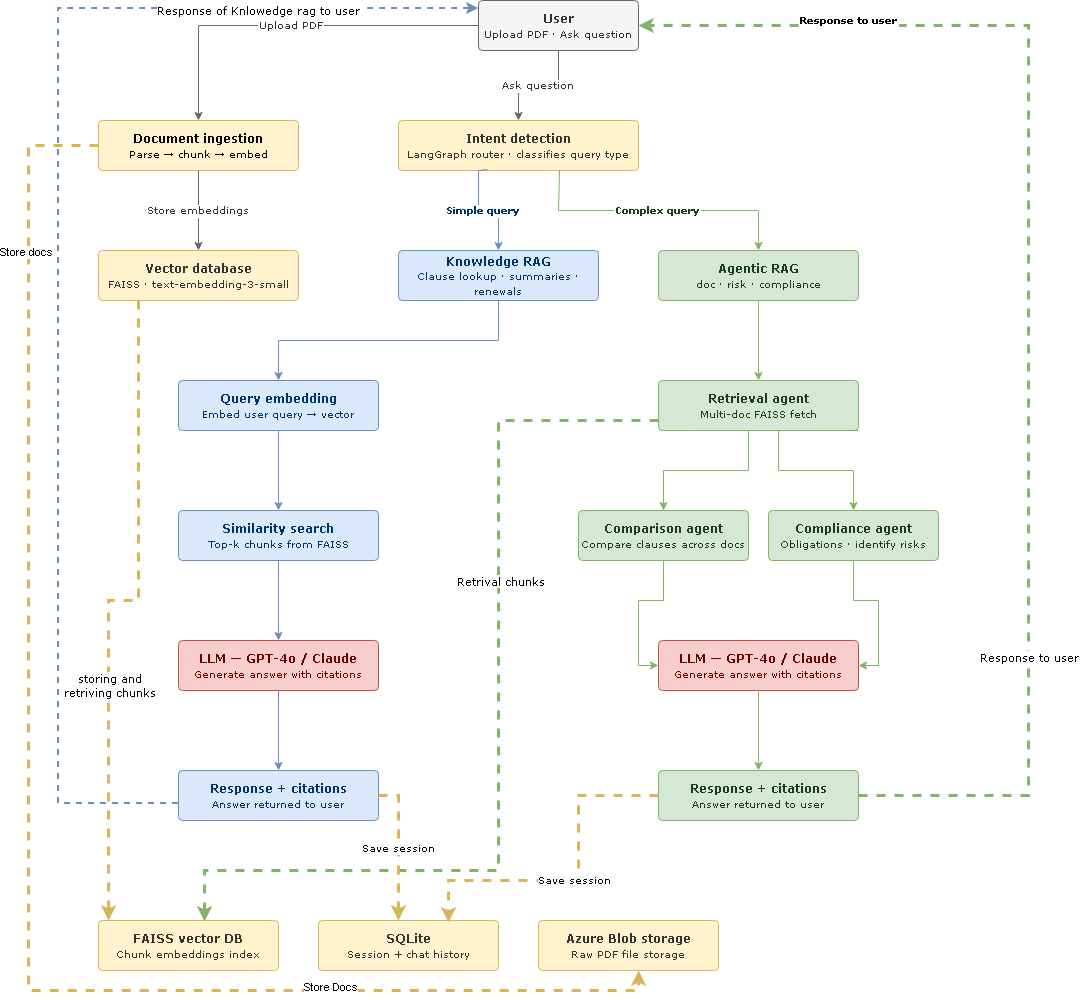

The diagram above was exported from draw.io. Its source (the exported page's mxGraphModel, read from the mxfile embedded in the PNG):
<mxGraphModel dx="1751" dy="439" grid="1" gridSize="10" guides="1" tooltips="1" connect="1" arrows="1" fold="1" page="1" pageScale="1" pageWidth="850" pageHeight="1100" math="0" shadow="0">
  <root>
    <mxCell id="0" />
    <mxCell id="1" parent="0" />
    <mxCell id="3XcYM4VFI31Zlzi8I3k--1" parent="1" style="rounded=1;whiteSpace=wrap;html=1;fillColor=#f5f5f5;strokeColor=#666666;fontColor=#333333;fontSize=12;arcSize=8;fontFamily=Verdana;" value="&lt;b&gt;User&lt;/b&gt;&lt;br&gt;&lt;font style=&quot;font-size:10px&quot;&gt;Upload PDF · Ask question&lt;/font&gt;" vertex="1">
      <mxGeometry height="50" width="160" x="460" y="40" as="geometry" />
    </mxCell>
    <mxCell id="2xCfFc7llHvl6aWkTI5i-6" edge="1" parent="1" source="3XcYM4VFI31Zlzi8I3k--2" style="edgeStyle=orthogonalEdgeStyle;rounded=0;orthogonalLoop=1;jettySize=auto;html=1;entryX=0.556;entryY=1;entryDx=0;entryDy=0;entryPerimeter=0;dashed=1;fillColor=#fff2cc;strokeColor=#d6b656;strokeWidth=3;" target="3XcYM4VFI31Zlzi8I3k--18">
      <mxGeometry relative="1" as="geometry">
        <Array as="points">
          <mxPoint x="10" y="185" />
          <mxPoint x="10" y="1030" />
          <mxPoint x="620" y="1030" />
        </Array>
        <mxPoint x="490" y="1129.9999999999998" as="targetPoint" />
      </mxGeometry>
    </mxCell>
    <mxCell id="2xCfFc7llHvl6aWkTI5i-7" connectable="0" parent="2xCfFc7llHvl6aWkTI5i-6" style="edgeLabel;html=1;align=center;verticalAlign=middle;resizable=0;points=[];" value="Store docs" vertex="1">
      <mxGeometry relative="1" x="-0.7715" y="-3" as="geometry">
        <mxPoint as="offset" />
      </mxGeometry>
    </mxCell>
    <mxCell id="2xCfFc7llHvl6aWkTI5i-8" connectable="0" parent="2xCfFc7llHvl6aWkTI5i-6" style="edgeLabel;html=1;align=center;verticalAlign=middle;resizable=0;points=[];" value="Store Docs" vertex="1">
      <mxGeometry relative="1" x="0.5745" y="4" as="geometry">
        <mxPoint as="offset" />
      </mxGeometry>
    </mxCell>
    <mxCell id="3XcYM4VFI31Zlzi8I3k--2" parent="1" style="rounded=1;whiteSpace=wrap;html=1;fillColor=#fff2cc;strokeColor=#d6b656;fontSize=12;arcSize=8;fontFamily=Verdana;" value="&lt;b&gt;Document ingestion&lt;/b&gt;&lt;br&gt;&lt;font style=&quot;font-size:10px&quot;&gt;Parse → chunk → embed&lt;/font&gt;" vertex="1">
      <mxGeometry height="50" width="200" x="80" y="160" as="geometry" />
    </mxCell>
    <mxCell id="3XcYM4VFI31Zlzi8I3k--3" parent="1" style="rounded=1;whiteSpace=wrap;html=1;fillColor=#fff2cc;strokeColor=#d6b656;fontColor=#333333;fontSize=12;arcSize=8;fontFamily=Verdana;" value="&lt;b&gt;Vector database&lt;/b&gt;&lt;br&gt;&lt;font style=&quot;font-size:10px&quot;&gt;FAISS · text-embedding-3-small&lt;/font&gt;" vertex="1">
      <mxGeometry height="50" width="200" x="80" y="290" as="geometry" />
    </mxCell>
    <mxCell id="3XcYM4VFI31Zlzi8I3k--4" parent="1" style="rounded=1;whiteSpace=wrap;html=1;fillColor=#fff2cc;strokeColor=#d6b656;fontColor=#333333;fontSize=12;arcSize=8;fontFamily=Verdana;" value="&lt;b&gt;Intent detection&lt;/b&gt;&lt;br&gt;&lt;font style=&quot;font-size:10px&quot;&gt;LangGraph router · classifies query type&lt;/font&gt;" vertex="1">
      <mxGeometry height="50" width="240" x="380" y="160" as="geometry" />
    </mxCell>
    <mxCell id="3XcYM4VFI31Zlzi8I3k--5" parent="1" style="rounded=1;whiteSpace=wrap;html=1;fillColor=#dae8fc;strokeColor=#6c8ebf;fontColor=#003366;fontSize=12;arcSize=8;fontFamily=Verdana;" value="&lt;b&gt;Knowledge RAG&lt;/b&gt;&lt;br&gt;&lt;font style=&quot;font-size:10px&quot;&gt;Clause lookup · summaries · renewals&lt;/font&gt;" vertex="1">
      <mxGeometry height="50" width="200" x="380" y="290" as="geometry" />
    </mxCell>
    <mxCell id="3XcYM4VFI31Zlzi8I3k--6" parent="1" style="rounded=1;whiteSpace=wrap;html=1;fillColor=#dae8fc;strokeColor=#6c8ebf;fontColor=#003366;fontSize=12;arcSize=8;fontFamily=Verdana;" value="&lt;b&gt;Query embedding&lt;/b&gt;&lt;br&gt;&lt;font style=&quot;font-size:10px&quot;&gt;Embed user query → vector&lt;/font&gt;" vertex="1">
      <mxGeometry height="50" width="200" x="160" y="420" as="geometry" />
    </mxCell>
    <mxCell id="3XcYM4VFI31Zlzi8I3k--7" parent="1" style="rounded=1;whiteSpace=wrap;html=1;fillColor=#dae8fc;strokeColor=#6c8ebf;fontColor=#003366;fontSize=12;arcSize=8;fontFamily=Verdana;" value="&lt;b&gt;Similarity search&lt;/b&gt;&lt;br&gt;&lt;font style=&quot;font-size:10px&quot;&gt;Top-k chunks from FAISS&lt;/font&gt;" vertex="1">
      <mxGeometry height="50" width="200" x="160" y="550" as="geometry" />
    </mxCell>
    <mxCell id="3XcYM4VFI31Zlzi8I3k--8" parent="1" style="rounded=1;whiteSpace=wrap;html=1;fillColor=#f8cecc;strokeColor=#b85450;fontColor=#6F0000;fontSize=12;arcSize=8;fontFamily=Verdana;" value="&lt;b&gt;LLM — GPT-4o / Claude&lt;/b&gt;&lt;br&gt;&lt;font style=&quot;font-size:10px&quot;&gt;Generate answer with citations&lt;/font&gt;" vertex="1">
      <mxGeometry height="50" width="200" x="160" y="680" as="geometry" />
    </mxCell>
    <mxCell id="G5jGTJ2-ekjO5T9uWWIE-2" edge="1" parent="1" style="edgeStyle=orthogonalEdgeStyle;rounded=0;orthogonalLoop=1;jettySize=auto;html=1;dashed=1;fillColor=#dae8fc;strokeColor=#6c8ebf;strokeWidth=2;fontFamily=Verdana;">
      <mxGeometry relative="1" as="geometry">
        <Array as="points">
          <mxPoint x="40" y="843" />
          <mxPoint x="40" y="48" />
          <mxPoint x="460" y="48" />
        </Array>
        <mxPoint x="160" y="843" as="sourcePoint" />
        <mxPoint x="460" y="48" as="targetPoint" />
      </mxGeometry>
    </mxCell>
    <mxCell id="G5jGTJ2-ekjO5T9uWWIE-4" connectable="0" parent="G5jGTJ2-ekjO5T9uWWIE-2" style="edgeLabel;html=1;align=center;verticalAlign=middle;resizable=0;points=[];fontFamily=Verdana;" value="Response of Knlowedge rag to user&amp;nbsp;" vertex="1">
      <mxGeometry relative="1" x="0.6729" y="-1" as="geometry">
        <mxPoint as="offset" />
      </mxGeometry>
    </mxCell>
    <mxCell id="3XcYM4VFI31Zlzi8I3k--9" parent="1" style="rounded=1;whiteSpace=wrap;html=1;fillColor=#dae8fc;strokeColor=#6c8ebf;fontColor=#003366;fontSize=12;arcSize=8;fontFamily=Verdana;" value="&lt;b&gt;Response + citations&lt;/b&gt;&lt;br&gt;&lt;font style=&quot;font-size:10px&quot;&gt;Answer returned to user&lt;/font&gt;" vertex="1">
      <mxGeometry height="50" width="200" x="160" y="810" as="geometry" />
    </mxCell>
    <mxCell id="3XcYM4VFI31Zlzi8I3k--10" parent="1" style="rounded=1;whiteSpace=wrap;html=1;fillColor=#d5e8d4;strokeColor=#82b366;fontColor=#1a3d1a;fontSize=12;arcSize=8;fontFamily=Verdana;" value="&lt;b&gt;Agentic RAG&lt;/b&gt;&lt;br&gt;&lt;font style=&quot;font-size:10px&quot;&gt;doc · risk · compliance&lt;/font&gt;" vertex="1">
      <mxGeometry height="50" width="200" x="640" y="290" as="geometry" />
    </mxCell>
    <mxCell id="2xCfFc7llHvl6aWkTI5i-2" edge="1" parent="1" source="3XcYM4VFI31Zlzi8I3k--11" style="edgeStyle=orthogonalEdgeStyle;rounded=0;orthogonalLoop=1;jettySize=auto;html=1;entryX=0.589;entryY=0.02;entryDx=0;entryDy=0;entryPerimeter=0;dashed=1;fillColor=#d5e8d4;strokeColor=#82b366;strokeWidth=3;fontFamily=Verdana;" target="3XcYM4VFI31Zlzi8I3k--16">
      <mxGeometry relative="1" as="geometry">
        <Array as="points">
          <mxPoint x="480" y="460" />
          <mxPoint x="480" y="910" />
          <mxPoint x="186" y="910" />
        </Array>
        <mxPoint x="480" y="940" as="targetPoint" />
      </mxGeometry>
    </mxCell>
    <mxCell id="2xCfFc7llHvl6aWkTI5i-3" connectable="0" parent="2xCfFc7llHvl6aWkTI5i-2" style="edgeLabel;html=1;align=center;verticalAlign=middle;resizable=0;points=[];fontFamily=Verdana;" value="Retrival chunks" vertex="1">
      <mxGeometry relative="1" x="-0.3304" y="1" as="geometry">
        <mxPoint as="offset" />
      </mxGeometry>
    </mxCell>
    <mxCell id="3XcYM4VFI31Zlzi8I3k--11" parent="1" style="rounded=1;whiteSpace=wrap;html=1;fillColor=#d5e8d4;strokeColor=#82b366;fontColor=#1a3d1a;fontSize=12;arcSize=8;fontFamily=Verdana;" value="&lt;b&gt;Retrieval agent&lt;/b&gt;&lt;br&gt;&lt;font style=&quot;font-size:10px&quot;&gt;Multi-doc FAISS fetch&lt;/font&gt;" vertex="1">
      <mxGeometry height="50" width="200" x="640" y="420" as="geometry" />
    </mxCell>
    <mxCell id="3XcYM4VFI31Zlzi8I3k--12" parent="1" style="rounded=1;whiteSpace=wrap;html=1;fillColor=#d5e8d4;strokeColor=#82b366;fontColor=#1a3d1a;fontSize=12;arcSize=8;fontFamily=Verdana;" value="&lt;b&gt;Comparison agent&lt;/b&gt;&lt;br&gt;&lt;font style=&quot;font-size:10px&quot;&gt;Compare clauses across docs&lt;/font&gt;" vertex="1">
      <mxGeometry height="50" width="170" x="560" y="550" as="geometry" />
    </mxCell>
    <mxCell id="3XcYM4VFI31Zlzi8I3k--13" parent="1" style="rounded=1;whiteSpace=wrap;html=1;fillColor=#d5e8d4;strokeColor=#82b366;fontColor=#1a3d1a;fontSize=12;arcSize=8;fontFamily=Verdana;" value="&lt;b&gt;Compliance agent&lt;/b&gt;&lt;br&gt;&lt;font style=&quot;font-size:10px&quot;&gt;Obligations · identify risks&lt;/font&gt;" vertex="1">
      <mxGeometry height="50" width="170" x="750" y="550" as="geometry" />
    </mxCell>
    <mxCell id="3XcYM4VFI31Zlzi8I3k--14" parent="1" style="rounded=1;whiteSpace=wrap;html=1;fillColor=#f8cecc;strokeColor=#b85450;fontColor=#6F0000;fontSize=12;arcSize=8;fontFamily=Verdana;" value="&lt;b&gt;LLM — GPT-4o / Claude&lt;/b&gt;&lt;br&gt;&lt;font style=&quot;font-size:10px&quot;&gt;Generate answer with citations&lt;/font&gt;" vertex="1">
      <mxGeometry height="50" width="200" x="640" y="680" as="geometry" />
    </mxCell>
    <mxCell id="3XcYM4VFI31Zlzi8I3k--15" parent="1" style="rounded=1;whiteSpace=wrap;html=1;fillColor=#d5e8d4;strokeColor=#82b366;fontColor=#1a3d1a;fontSize=12;arcSize=8;fontFamily=Verdana;" value="&lt;b&gt;Response + citations&lt;/b&gt;&lt;br&gt;&lt;font style=&quot;font-size:10px&quot;&gt;Answer returned to user&lt;/font&gt;" vertex="1">
      <mxGeometry height="50" width="200" x="640" y="810" as="geometry" />
    </mxCell>
    <mxCell id="3XcYM4VFI31Zlzi8I3k--16" parent="1" style="rounded=1;whiteSpace=wrap;html=1;fillColor=#fff2cc;strokeColor=#d6b656;fontColor=#333333;fontSize=12;arcSize=8;fontFamily=Verdana;" value="&lt;b&gt;FAISS vector DB&lt;/b&gt;&lt;br&gt;&lt;font style=&quot;font-size:10px&quot;&gt;Chunk embeddings index&lt;/font&gt;" vertex="1">
      <mxGeometry height="50" width="180" x="80" y="960" as="geometry" />
    </mxCell>
    <mxCell id="3XcYM4VFI31Zlzi8I3k--17" parent="1" style="rounded=1;whiteSpace=wrap;html=1;fillColor=#fff2cc;strokeColor=#d6b656;fontColor=#333333;fontSize=12;arcSize=8;fontFamily=Verdana;" value="&lt;b&gt;SQLite&lt;/b&gt;&lt;br&gt;&lt;font style=&quot;font-size:10px&quot;&gt;Session + chat history&lt;/font&gt;" vertex="1">
      <mxGeometry height="50" width="180" x="300" y="960" as="geometry" />
    </mxCell>
    <mxCell id="3XcYM4VFI31Zlzi8I3k--18" parent="1" style="rounded=1;whiteSpace=wrap;html=1;fillColor=#fff2cc;strokeColor=#d6b656;fontColor=#333333;fontSize=12;arcSize=8;fontFamily=Verdana;" value="&lt;b&gt;Azure Blob storage&lt;/b&gt;&lt;br&gt;&lt;font style=&quot;font-size:10px&quot;&gt;Raw PDF file storage&lt;/font&gt;" vertex="1">
      <mxGeometry height="50" width="180" x="520" y="960" as="geometry" />
    </mxCell>
    <mxCell id="3XcYM4VFI31Zlzi8I3k--19" edge="1" parent="1" source="3XcYM4VFI31Zlzi8I3k--1" style="edgeStyle=orthogonalEdgeStyle;rounded=0;orthogonalLoop=1;jettySize=auto;exitX=0;exitY=0.5;exitDx=0;exitDy=0;entryX=0.5;entryY=0;entryDx=0;entryDy=0;strokeColor=#666666;fontColor=#333333;fontSize=10;fontFamily=Verdana;" target="3XcYM4VFI31Zlzi8I3k--2" value="Upload PDF">
      <mxGeometry relative="1" as="geometry" />
    </mxCell>
    <mxCell id="3XcYM4VFI31Zlzi8I3k--20" edge="1" parent="1" source="3XcYM4VFI31Zlzi8I3k--1" style="edgeStyle=orthogonalEdgeStyle;rounded=0;orthogonalLoop=1;jettySize=auto;exitX=0.5;exitY=1;exitDx=0;exitDy=0;entryX=0.5;entryY=0;entryDx=0;entryDy=0;strokeColor=#666666;fontColor=#333333;fontSize=10;fontFamily=Verdana;" target="3XcYM4VFI31Zlzi8I3k--4" value="Ask question">
      <mxGeometry relative="1" as="geometry" />
    </mxCell>
    <mxCell id="3XcYM4VFI31Zlzi8I3k--21" edge="1" parent="1" source="3XcYM4VFI31Zlzi8I3k--2" style="edgeStyle=orthogonalEdgeStyle;rounded=0;orthogonalLoop=1;jettySize=auto;exitX=0.5;exitY=1;exitDx=0;exitDy=0;entryX=0.5;entryY=0;entryDx=0;entryDy=0;strokeColor=#666666;fontColor=#333333;fontSize=10;fontFamily=Verdana;" target="3XcYM4VFI31Zlzi8I3k--3" value="Store embeddings">
      <mxGeometry relative="1" as="geometry" />
    </mxCell>
    <mxCell id="3XcYM4VFI31Zlzi8I3k--23" edge="1" parent="1" style="edgeStyle=orthogonalEdgeStyle;rounded=0;orthogonalLoop=1;jettySize=auto;entryX=0.056;entryY=0;entryDx=0;entryDy=0;strokeColor=#d6b656;dashed=1;fontSize=10;entryPerimeter=0;strokeWidth=3;fontFamily=Verdana;" target="3XcYM4VFI31Zlzi8I3k--16" value="">
      <mxGeometry relative="1" as="geometry">
        <Array as="points">
          <mxPoint x="120" y="640" />
          <mxPoint x="90" y="640" />
        </Array>
        <mxPoint x="120" y="340" as="sourcePoint" />
        <mxPoint x="110" y="950" as="targetPoint" />
      </mxGeometry>
    </mxCell>
    <mxCell id="2xCfFc7llHvl6aWkTI5i-1" connectable="0" parent="3XcYM4VFI31Zlzi8I3k--23" style="edgeLabel;html=1;align=center;verticalAlign=middle;resizable=0;points=[];fontFamily=Verdana;" value="storing and &lt;br&gt;retriving chunks" vertex="1">
      <mxGeometry relative="1" x="0.2729" as="geometry">
        <mxPoint as="offset" />
      </mxGeometry>
    </mxCell>
    <mxCell id="3XcYM4VFI31Zlzi8I3k--24" edge="1" parent="1" source="3XcYM4VFI31Zlzi8I3k--4" style="edgeStyle=orthogonalEdgeStyle;rounded=0;orthogonalLoop=1;jettySize=auto;exitX=0.371;exitY=0.98;exitDx=0;exitDy=0;entryX=0.5;entryY=0;entryDx=0;entryDy=0;strokeColor=#6c8ebf;fontColor=#003366;fontSize=10;fontStyle=1;exitPerimeter=0;fontFamily=Verdana;" target="3XcYM4VFI31Zlzi8I3k--5" value="Simple query">
      <mxGeometry relative="1" as="geometry">
        <Array as="points">
          <mxPoint x="469" y="210" />
          <mxPoint x="460" y="210" />
          <mxPoint x="460" y="250" />
          <mxPoint x="480" y="250" />
        </Array>
      </mxGeometry>
    </mxCell>
    <mxCell id="3XcYM4VFI31Zlzi8I3k--25" edge="1" parent="1" source="3XcYM4VFI31Zlzi8I3k--4" style="edgeStyle=orthogonalEdgeStyle;rounded=0;orthogonalLoop=1;jettySize=auto;exitX=0.671;exitY=1.04;exitDx=0;exitDy=0;entryX=0.5;entryY=0;entryDx=0;entryDy=0;strokeColor=#82b366;fontColor=#1a3d1a;fontSize=10;fontStyle=1;exitPerimeter=0;fontFamily=Verdana;" target="3XcYM4VFI31Zlzi8I3k--10" value="Complex query">
      <mxGeometry relative="1" as="geometry">
        <Array as="points">
          <mxPoint x="541" y="210" />
          <mxPoint x="540" y="210" />
          <mxPoint x="540" y="250" />
          <mxPoint x="740" y="250" />
        </Array>
      </mxGeometry>
    </mxCell>
    <mxCell id="3XcYM4VFI31Zlzi8I3k--26" edge="1" parent="1" source="3XcYM4VFI31Zlzi8I3k--5" style="edgeStyle=orthogonalEdgeStyle;rounded=0;orthogonalLoop=1;jettySize=auto;exitX=0.5;exitY=1;exitDx=0;exitDy=0;entryX=0.5;entryY=0;entryDx=0;entryDy=0;strokeColor=#6c8ebf;fontFamily=Verdana;" target="3XcYM4VFI31Zlzi8I3k--6" value="">
      <mxGeometry relative="1" as="geometry" />
    </mxCell>
    <mxCell id="3XcYM4VFI31Zlzi8I3k--27" edge="1" parent="1" source="3XcYM4VFI31Zlzi8I3k--6" style="edgeStyle=orthogonalEdgeStyle;rounded=0;orthogonalLoop=1;jettySize=auto;exitX=0.5;exitY=1;exitDx=0;exitDy=0;entryX=0.5;entryY=0;entryDx=0;entryDy=0;strokeColor=#6c8ebf;fontFamily=Verdana;" target="3XcYM4VFI31Zlzi8I3k--7" value="">
      <mxGeometry relative="1" as="geometry" />
    </mxCell>
    <mxCell id="3XcYM4VFI31Zlzi8I3k--29" edge="1" parent="1" source="3XcYM4VFI31Zlzi8I3k--7" style="edgeStyle=orthogonalEdgeStyle;rounded=0;orthogonalLoop=1;jettySize=auto;exitX=0.5;exitY=1;exitDx=0;exitDy=0;entryX=0.5;entryY=0;entryDx=0;entryDy=0;strokeColor=#6c8ebf;fontFamily=Verdana;" target="3XcYM4VFI31Zlzi8I3k--8" value="">
      <mxGeometry relative="1" as="geometry" />
    </mxCell>
    <mxCell id="3XcYM4VFI31Zlzi8I3k--30" edge="1" parent="1" source="3XcYM4VFI31Zlzi8I3k--8" style="edgeStyle=orthogonalEdgeStyle;rounded=0;orthogonalLoop=1;jettySize=auto;exitX=0.5;exitY=1;exitDx=0;exitDy=0;entryX=0.5;entryY=0;entryDx=0;entryDy=0;strokeColor=#6c8ebf;fontFamily=Verdana;" target="3XcYM4VFI31Zlzi8I3k--9" value="">
      <mxGeometry relative="1" as="geometry" />
    </mxCell>
    <mxCell id="3XcYM4VFI31Zlzi8I3k--31" edge="1" parent="1" source="3XcYM4VFI31Zlzi8I3k--9" style="edgeStyle=orthogonalEdgeStyle;rounded=0;orthogonalLoop=1;jettySize=auto;exitX=1;exitY=0.5;exitDx=0;exitDy=0;entryX=0.444;entryY=0;entryDx=0;entryDy=0;strokeColor=#d6b656;dashed=1;fontSize=10;entryPerimeter=0;strokeWidth=3;fontFamily=Verdana;" target="3XcYM4VFI31Zlzi8I3k--17" value="Save session">
      <mxGeometry relative="1" as="geometry" />
    </mxCell>
    <mxCell id="3XcYM4VFI31Zlzi8I3k--33" edge="1" parent="1" source="3XcYM4VFI31Zlzi8I3k--10" style="edgeStyle=orthogonalEdgeStyle;rounded=0;orthogonalLoop=1;jettySize=auto;exitX=0.5;exitY=1;exitDx=0;exitDy=0;entryX=0.5;entryY=0;entryDx=0;entryDy=0;strokeColor=#82b366;fontFamily=Verdana;" target="3XcYM4VFI31Zlzi8I3k--11" value="">
      <mxGeometry relative="1" as="geometry" />
    </mxCell>
    <mxCell id="3XcYM4VFI31Zlzi8I3k--35" edge="1" parent="1" style="edgeStyle=orthogonalEdgeStyle;rounded=0;orthogonalLoop=1;jettySize=auto;entryX=0.5;entryY=0;entryDx=0;entryDy=0;strokeColor=#82b366;fontFamily=Verdana;" target="3XcYM4VFI31Zlzi8I3k--12" value="">
      <mxGeometry relative="1" as="geometry">
        <Array as="points">
          <mxPoint x="730" y="470" />
          <mxPoint x="730" y="510" />
          <mxPoint x="645" y="510" />
        </Array>
        <mxPoint x="670" y="470" as="sourcePoint" />
      </mxGeometry>
    </mxCell>
    <mxCell id="3XcYM4VFI31Zlzi8I3k--36" edge="1" parent="1" source="3XcYM4VFI31Zlzi8I3k--11" style="edgeStyle=orthogonalEdgeStyle;rounded=0;orthogonalLoop=1;jettySize=auto;exitX=1;exitY=1;exitDx=0;exitDy=0;entryX=0.5;entryY=0;entryDx=0;entryDy=0;strokeColor=#82b366;fontFamily=Verdana;" target="3XcYM4VFI31Zlzi8I3k--13" value="">
      <mxGeometry relative="1" as="geometry">
        <Array as="points">
          <mxPoint x="760" y="470" />
          <mxPoint x="760" y="510" />
          <mxPoint x="835" y="510" />
        </Array>
      </mxGeometry>
    </mxCell>
    <mxCell id="3XcYM4VFI31Zlzi8I3k--37" edge="1" parent="1" source="3XcYM4VFI31Zlzi8I3k--12" style="edgeStyle=orthogonalEdgeStyle;rounded=0;orthogonalLoop=1;jettySize=auto;exitX=0.5;exitY=1;exitDx=0;exitDy=0;entryX=0;entryY=0.5;entryDx=0;entryDy=0;strokeColor=#82b366;fontFamily=Verdana;" target="3XcYM4VFI31Zlzi8I3k--14" value="">
      <mxGeometry relative="1" as="geometry" />
    </mxCell>
    <mxCell id="3XcYM4VFI31Zlzi8I3k--38" edge="1" parent="1" source="3XcYM4VFI31Zlzi8I3k--13" style="edgeStyle=orthogonalEdgeStyle;rounded=0;orthogonalLoop=1;jettySize=auto;exitX=0.5;exitY=1;exitDx=0;exitDy=0;entryX=1;entryY=0.5;entryDx=0;entryDy=0;strokeColor=#82b366;fontFamily=Verdana;" target="3XcYM4VFI31Zlzi8I3k--14" value="">
      <mxGeometry relative="1" as="geometry" />
    </mxCell>
    <mxCell id="3XcYM4VFI31Zlzi8I3k--39" edge="1" parent="1" source="3XcYM4VFI31Zlzi8I3k--14" style="edgeStyle=orthogonalEdgeStyle;rounded=0;orthogonalLoop=1;jettySize=auto;exitX=0.5;exitY=1;exitDx=0;exitDy=0;entryX=0.5;entryY=0;entryDx=0;entryDy=0;strokeColor=#82b366;fontFamily=Verdana;" target="3XcYM4VFI31Zlzi8I3k--15" value="">
      <mxGeometry relative="1" as="geometry" />
    </mxCell>
    <mxCell id="3XcYM4VFI31Zlzi8I3k--40" edge="1" parent="1" source="3XcYM4VFI31Zlzi8I3k--15" style="edgeStyle=orthogonalEdgeStyle;rounded=0;orthogonalLoop=1;jettySize=auto;exitX=0;exitY=0.5;exitDx=0;exitDy=0;entryX=0.722;entryY=0.037;entryDx=0;entryDy=0;strokeColor=#d6b656;dashed=1;fontSize=10;entryPerimeter=0;strokeWidth=3;fontFamily=Verdana;" target="3XcYM4VFI31Zlzi8I3k--17" value="Save session">
      <mxGeometry relative="1" as="geometry">
        <Array as="points">
          <mxPoint x="560" y="835" />
          <mxPoint x="560" y="920" />
          <mxPoint x="430" y="920" />
        </Array>
      </mxGeometry>
    </mxCell>
    <mxCell id="3XcYM4VFI31Zlzi8I3k--41" edge="1" parent="1" source="3XcYM4VFI31Zlzi8I3k--15" style="edgeStyle=orthogonalEdgeStyle;rounded=0;orthogonalLoop=1;jettySize=auto;exitX=1;exitY=0.5;exitDx=0;exitDy=0;entryX=1;entryY=0.5;entryDx=0;entryDy=0;strokeColor=#82b366;dashed=1;fontSize=10;fontStyle=1;strokeWidth=3;fontFamily=Verdana;" target="3XcYM4VFI31Zlzi8I3k--1" value="Response to user">
      <mxGeometry relative="1" x="0.6842" y="-5" as="geometry">
        <mxPoint as="offset" />
        <Array as="points">
          <mxPoint x="1010" y="835" />
          <mxPoint x="1010" y="65" />
        </Array>
      </mxGeometry>
    </mxCell>
    <mxCell id="G5jGTJ2-ekjO5T9uWWIE-3" connectable="0" parent="3XcYM4VFI31Zlzi8I3k--41" style="edgeLabel;html=1;align=center;verticalAlign=middle;resizable=0;points=[];fontFamily=Verdana;" value="Response to user" vertex="1">
      <mxGeometry relative="1" x="-0.5366" as="geometry">
        <mxPoint as="offset" />
      </mxGeometry>
    </mxCell>
  </root>
</mxGraphModel>